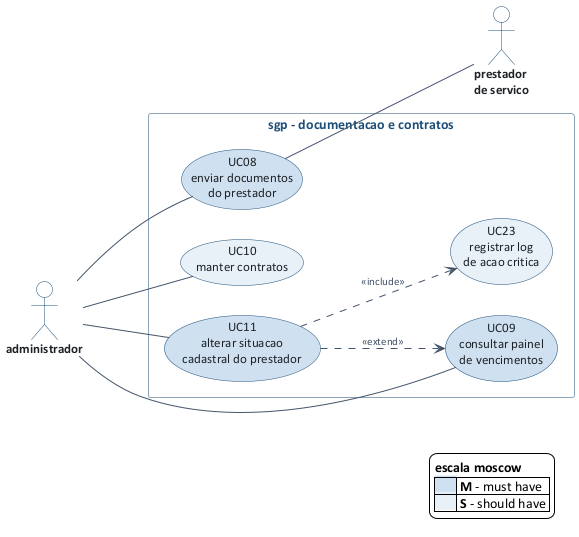

The diagram above was rendered by PlantUML. Its source (embedded in the PNG):
@startuml caso-de-uso-documentacao
' sgp - modulo de documentacao e contratos - equipe 8
!include _estilo.puml
left to right direction

actor "administrador" as ADM
actor "prestador\nde servico" as PRE

rectangle "sgp - documentacao e contratos" {
  usecase "UC08\nenviar documentos\ndo prestador" as UC08 #cfe0f0
  usecase "UC09\nconsultar painel\nde vencimentos" as UC09 #cfe0f0
  usecase "UC10\nmanter contratos" as UC10 #e8f0f8
  usecase "UC11\nalterar situacao\ncadastral do prestador" as UC11 #cfe0f0
  usecase "UC23\nregistrar log\nde acao critica" as UC23 #e8f0f8
}

ADM -- UC09
ADM -- UC10
ADM -- UC11
ADM -- UC08
UC08 -- PRE

UC11 ..> UC23 : <<include>>
UC11 ..> UC09 : <<extend>>

legend right
  <b>escala moscow</b>
  |<back:#cfe0f0>       </back>| <b>M</b> - must have |
  |<back:#e8f0f8>       </back>| <b>S</b> - should have |
endlegend
@enduml